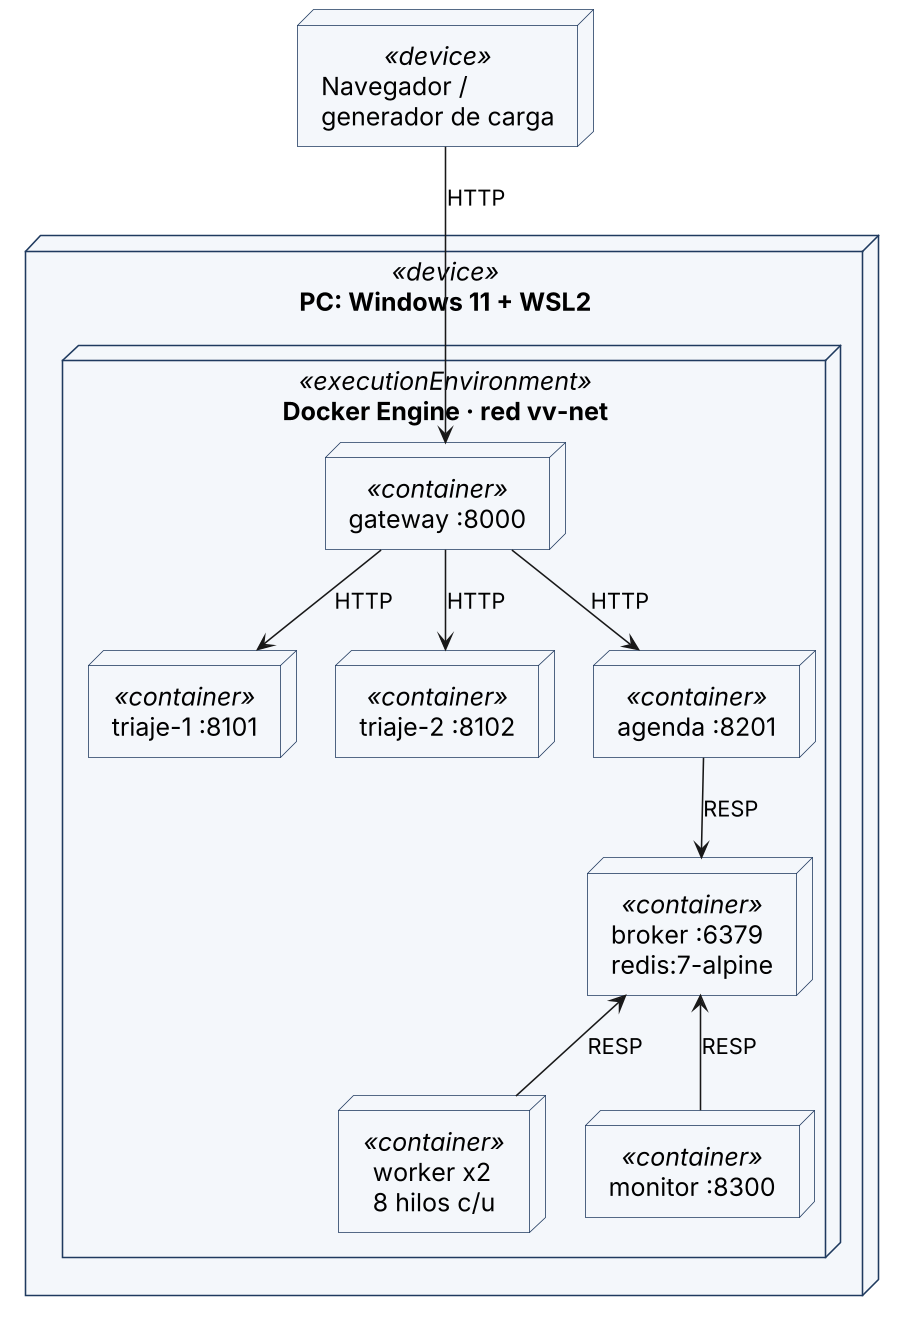

The diagram above was rendered by PlantUML. Its source (embedded in the PNG):
@startuml 03-despliegue
skinparamlocked dpi 150
' Diagrama de despliegue - Plan A (Docker Compose en WSL2)
skinparam defaultFontSize 16
skinparam defaultFontName Arial
skinparam shadowing false
skinparam ArrowFontSize 14
skinparam nodesep 25
skinparam ranksep 45
skinparam node {
  BackgroundColor #F4F7FB
  BorderColor #1F3A5F
}
top to bottom direction

node "Navegador /\ngenerador de carga" as nav <<device>>

node "PC: Windows 11 + WSL2" <<device>> {
  node "Docker Engine · red vv-net" <<executionEnvironment>> {
    node "gateway :8000" as gw <<container>>
    node "triaje-1 :8101" as t1 <<container>>
    node "triaje-2 :8102" as t2 <<container>>
    node "agenda :8201" as ag <<container>>
    node "broker :6379\nredis:7-alpine" as br <<container>>
    node "worker x2\n8 hilos c/u" as wk <<container>>
    node "monitor :8300" as mo <<container>>
  }
}

nav --> gw : HTTP
gw --> t1 : HTTP
gw --> t2 : HTTP
gw --> ag : HTTP
ag --> br : RESP
br <-- wk : RESP
br <-- mo : RESP
@enduml